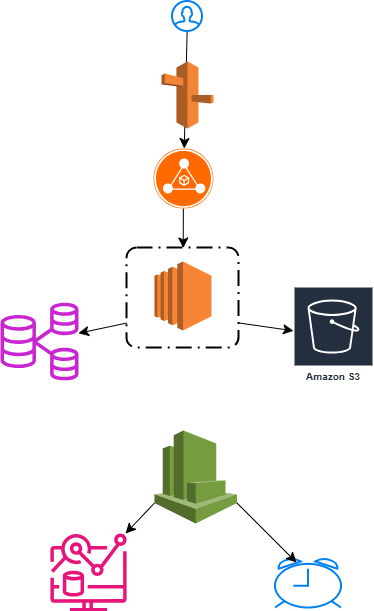

The diagram above was exported from draw.io. Its source (the exported page's mxGraphModel, read from the mxfile embedded in the PNG):
<mxGraphModel dx="826" dy="930" grid="0" gridSize="10" guides="1" tooltips="1" connect="1" arrows="1" fold="1" page="0" pageScale="1" pageWidth="827" pageHeight="1169" math="0" shadow="0">
  <root>
    <mxCell id="0" />
    <mxCell id="1" parent="0" />
    <mxCell id="uZjt2c-yGY9pfKmqvh2p-12" edge="1" parent="1" source="uZjt2c-yGY9pfKmqvh2p-1" style="edgeStyle=none;curved=1;rounded=0;orthogonalLoop=1;jettySize=auto;html=1;fontSize=12;startSize=8;endSize=8;" target="uZjt2c-yGY9pfKmqvh2p-10" value="">
      <mxGeometry relative="1" as="geometry" />
    </mxCell>
    <mxCell id="uZjt2c-yGY9pfKmqvh2p-1" parent="1" style="html=1;verticalLabelPosition=bottom;align=center;labelBackgroundColor=#ffffff;verticalAlign=top;strokeWidth=2;strokeColor=#0080F0;shadow=0;dashed=0;shape=mxgraph.ios7.icons.user;" value="" vertex="1">
      <mxGeometry height="30" width="30" x="160" y="-51" as="geometry" />
    </mxCell>
    <mxCell id="uZjt2c-yGY9pfKmqvh2p-2" parent="1" style="outlineConnect=0;dashed=0;verticalLabelPosition=bottom;verticalAlign=top;align=center;html=1;shape=mxgraph.aws3.route_53;fillColor=#F58536;gradientColor=none;" value="" vertex="1">
      <mxGeometry height="67" width="52" x="149" y="9" as="geometry" />
    </mxCell>
    <mxCell id="uZjt2c-yGY9pfKmqvh2p-3" parent="1" style="outlineConnect=0;dashed=0;verticalLabelPosition=bottom;verticalAlign=top;align=center;html=1;shape=mxgraph.aws3.ec2;fillColor=#F58534;gradientColor=none;" value="" vertex="1">
      <mxGeometry height="69" width="57" x="142" y="209" as="geometry" />
    </mxCell>
    <mxCell id="uZjt2c-yGY9pfKmqvh2p-5" parent="1" style="sketch=0;outlineConnect=0;fontColor=#232F3E;gradientColor=none;fillColor=#C925D1;strokeColor=none;dashed=0;verticalLabelPosition=bottom;verticalAlign=top;align=center;html=1;fontSize=12;fontStyle=0;aspect=fixed;pointerEvents=1;shape=mxgraph.aws4.rds_multi_az_db_cluster;" value="" vertex="1">
      <mxGeometry height="78" width="78" x="-12" y="250" as="geometry" />
    </mxCell>
    <mxCell id="uZjt2c-yGY9pfKmqvh2p-18" edge="1" parent="1" source="uZjt2c-yGY9pfKmqvh2p-7" style="edgeStyle=none;curved=1;rounded=0;orthogonalLoop=1;jettySize=auto;html=1;exitX=0;exitY=0.78;exitDx=0;exitDy=0;exitPerimeter=0;fontSize=12;startSize=8;endSize=8;" target="uZjt2c-yGY9pfKmqvh2p-17">
      <mxGeometry relative="1" as="geometry" />
    </mxCell>
    <mxCell id="uZjt2c-yGY9pfKmqvh2p-7" parent="1" style="outlineConnect=0;dashed=0;verticalLabelPosition=bottom;verticalAlign=top;align=center;html=1;shape=mxgraph.aws3.cloudwatch;fillColor=#759C3E;gradientColor=none;" value="" vertex="1">
      <mxGeometry height="93" width="82.5" x="142" y="378" as="geometry" />
    </mxCell>
    <mxCell id="uZjt2c-yGY9pfKmqvh2p-9" parent="1" style="sketch=0;outlineConnect=0;fontColor=#232F3E;gradientColor=none;strokeColor=#ffffff;fillColor=#232F3E;dashed=0;verticalLabelPosition=middle;verticalAlign=bottom;align=center;html=1;whiteSpace=wrap;fontSize=10;fontStyle=1;spacing=3;shape=mxgraph.aws4.productIcon;prIcon=mxgraph.aws4.s3;" value="Amazon S3" vertex="1">
      <mxGeometry height="100" width="80" x="281" y="234" as="geometry" />
    </mxCell>
    <mxCell id="uZjt2c-yGY9pfKmqvh2p-13" edge="1" parent="1" source="uZjt2c-yGY9pfKmqvh2p-10" style="edgeStyle=none;curved=1;rounded=0;orthogonalLoop=1;jettySize=auto;html=1;fontSize=12;startSize=8;endSize=8;" target="uZjt2c-yGY9pfKmqvh2p-11" value="">
      <mxGeometry relative="1" as="geometry" />
    </mxCell>
    <mxCell id="uZjt2c-yGY9pfKmqvh2p-10" parent="1" style="points=[];aspect=fixed;html=1;align=center;shadow=0;dashed=0;fillColor=#FF6A00;strokeColor=none;shape=mxgraph.alibaba_cloud.alb_application_load_balancer_02;" value="" vertex="1">
      <mxGeometry height="60" width="60" x="141" y="96" as="geometry" />
    </mxCell>
    <mxCell id="uZjt2c-yGY9pfKmqvh2p-14" edge="1" parent="1" source="uZjt2c-yGY9pfKmqvh2p-11" style="edgeStyle=none;curved=1;rounded=0;orthogonalLoop=1;jettySize=auto;html=1;exitX=0;exitY=0.75;exitDx=0;exitDy=0;fontSize=12;startSize=8;endSize=8;" target="uZjt2c-yGY9pfKmqvh2p-5">
      <mxGeometry relative="1" as="geometry" />
    </mxCell>
    <mxCell id="uZjt2c-yGY9pfKmqvh2p-15" edge="1" parent="1" source="uZjt2c-yGY9pfKmqvh2p-11" style="edgeStyle=none;curved=1;rounded=0;orthogonalLoop=1;jettySize=auto;html=1;exitX=1;exitY=0.75;exitDx=0;exitDy=0;fontSize=12;startSize=8;endSize=8;" target="uZjt2c-yGY9pfKmqvh2p-9">
      <mxGeometry relative="1" as="geometry" />
    </mxCell>
    <mxCell id="uZjt2c-yGY9pfKmqvh2p-11" parent="1" style="rounded=1;arcSize=10;dashed=1;fillColor=none;gradientColor=none;dashPattern=8 3 1 3;strokeWidth=2;" value="" vertex="1">
      <mxGeometry height="100" width="112" x="114.5" y="195.5" as="geometry" />
    </mxCell>
    <mxCell id="uZjt2c-yGY9pfKmqvh2p-16" parent="1" style="html=1;verticalLabelPosition=bottom;align=center;labelBackgroundColor=#ffffff;verticalAlign=top;strokeWidth=2;strokeColor=#0080F0;shadow=0;dashed=0;shape=mxgraph.ios7.icons.alarm_clock;" value="" vertex="1">
      <mxGeometry height="49" width="66" x="263" y="506.5" as="geometry" />
    </mxCell>
    <mxCell id="uZjt2c-yGY9pfKmqvh2p-17" parent="1" style="sketch=0;outlineConnect=0;fontColor=#232F3E;gradientColor=none;fillColor=#E7157B;strokeColor=none;dashed=0;verticalLabelPosition=bottom;verticalAlign=top;align=center;html=1;fontSize=12;fontStyle=0;aspect=fixed;pointerEvents=1;shape=mxgraph.aws4.cloudwatch_metrics_insights;" value="" vertex="1">
      <mxGeometry height="78" width="77" x="37.5" y="481" as="geometry" />
    </mxCell>
    <mxCell id="uZjt2c-yGY9pfKmqvh2p-19" edge="1" parent="1" source="uZjt2c-yGY9pfKmqvh2p-7" style="edgeStyle=none;curved=1;rounded=0;orthogonalLoop=1;jettySize=auto;html=1;exitX=1;exitY=0.78;exitDx=0;exitDy=0;exitPerimeter=0;entryX=0.318;entryY=0.071;entryDx=0;entryDy=0;entryPerimeter=0;fontSize=12;startSize=8;endSize=8;" target="uZjt2c-yGY9pfKmqvh2p-16">
      <mxGeometry relative="1" as="geometry" />
    </mxCell>
  </root>
</mxGraphModel>